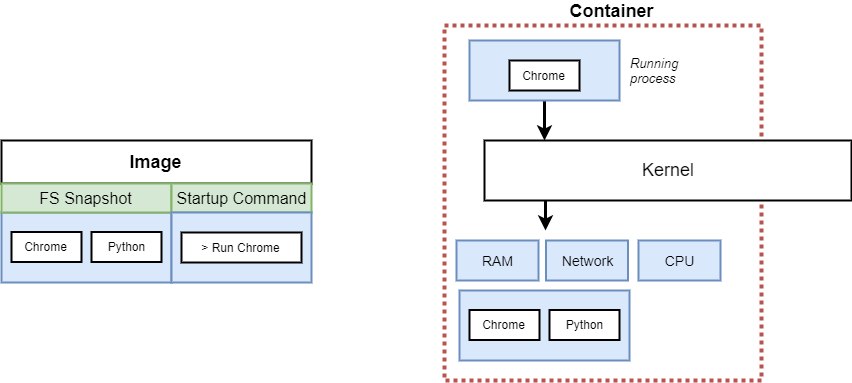

The diagram above was exported from draw.io. Its source (the exported page's mxGraphModel, read from the mxfile embedded in the PNG):
<mxGraphModel dx="1408" dy="731" grid="1" gridSize="10" guides="1" tooltips="1" connect="1" arrows="1" fold="1" page="1" pageScale="1" pageWidth="3300" pageHeight="4681" background="#ffffff" math="0" shadow="0">
  <root>
    <mxCell id="0" />
    <mxCell id="1" parent="0" />
    <mxCell id="2" value="" style="rounded=0;whiteSpace=wrap;html=1;strokeWidth=4;fontSize=18;align=center;fillColor=none;dashed=1;dashPattern=1 1;strokeColor=#b85450;" parent="1" vertex="1">
      <mxGeometry x="593" y="155" width="317" height="355" as="geometry" />
    </mxCell>
    <mxCell id="3" style="edgeStyle=orthogonalEdgeStyle;rounded=0;html=1;exitX=0.5;exitY=1;jettySize=auto;orthogonalLoop=1;strokeWidth=3;fontSize=18;" parent="1" source="4" edge="1">
      <mxGeometry relative="1" as="geometry">
        <mxPoint x="693" y="270" as="targetPoint" />
      </mxGeometry>
    </mxCell>
    <mxCell id="4" value="" style="rounded=0;whiteSpace=wrap;html=1;strokeWidth=2;fontSize=24;align=center;fillColor=#dae8fc;strokeColor=#6c8ebf;" parent="1" vertex="1">
      <mxGeometry x="618" y="170" width="150" height="60" as="geometry" />
    </mxCell>
    <mxCell id="6" value="Container" style="text;html=1;strokeColor=none;fillColor=none;align=center;verticalAlign=middle;whiteSpace=wrap;rounded=0;dashed=1;dashPattern=1 1;fontSize=18;fontStyle=1" parent="1" vertex="1">
      <mxGeometry x="740" y="130" width="40" height="20" as="geometry" />
    </mxCell>
    <mxCell id="8" value="Network" style="rounded=0;whiteSpace=wrap;html=1;strokeWidth=2;fontSize=14;align=center;fillColor=#dae8fc;strokeColor=#6c8ebf;" parent="1" vertex="1">
      <mxGeometry x="694.5" y="370" width="82" height="40" as="geometry" />
    </mxCell>
    <mxCell id="9" value="Kernel" style="rounded=0;whiteSpace=wrap;html=1;strokeWidth=2;fillColor=#ffffff;fontSize=18;align=center;strokeColor=#000000;" parent="1" vertex="1">
      <mxGeometry x="633" y="270" width="367" height="60" as="geometry" />
    </mxCell>
    <mxCell id="10" value="RAM" style="rounded=0;whiteSpace=wrap;html=1;strokeWidth=2;fontSize=14;align=center;fillColor=#dae8fc;strokeColor=#6c8ebf;" parent="1" vertex="1">
      <mxGeometry x="605" y="370" width="82" height="40" as="geometry" />
    </mxCell>
    <mxCell id="11" value="CPU" style="rounded=0;whiteSpace=wrap;html=1;strokeWidth=2;fontSize=14;align=center;fillColor=#dae8fc;strokeColor=#6c8ebf;" parent="1" vertex="1">
      <mxGeometry x="787" y="370" width="82" height="40" as="geometry" />
    </mxCell>
    <mxCell id="14" style="edgeStyle=orthogonalEdgeStyle;rounded=0;html=1;exitX=0.5;exitY=1;jettySize=auto;orthogonalLoop=1;strokeWidth=3;fontSize=18;" parent="1" edge="1">
      <mxGeometry relative="1" as="geometry">
        <mxPoint x="694" y="330" as="sourcePoint" />
        <mxPoint x="694" y="360" as="targetPoint" />
      </mxGeometry>
    </mxCell>
    <mxCell id="16" value="" style="rounded=0;whiteSpace=wrap;html=1;strokeWidth=2;fontSize=14;align=center;fillColor=#dae8fc;strokeColor=#6c8ebf;" parent="1" vertex="1">
      <mxGeometry x="150" y="342" width="170" height="70" as="geometry" />
    </mxCell>
    <mxCell id="17" value="Image" style="rounded=0;whiteSpace=wrap;html=1;strokeWidth=2;fontSize=18;align=center;fillColor=#ffffff;strokeColor=#000000;fontStyle=1" parent="1" vertex="1">
      <mxGeometry x="150" y="270" width="310" height="43" as="geometry" />
    </mxCell>
    <mxCell id="19" value="Chrome" style="rounded=0;whiteSpace=wrap;html=1;strokeWidth=2;fontSize=12;align=center;" parent="1" vertex="1">
      <mxGeometry x="160" y="361.5" width="70" height="30" as="geometry" />
    </mxCell>
    <mxCell id="20" value="Python" style="rounded=0;whiteSpace=wrap;html=1;strokeWidth=2;fontSize=12;align=center;" parent="1" vertex="1">
      <mxGeometry x="240" y="361.5" width="70" height="30" as="geometry" />
    </mxCell>
    <mxCell id="21" value="FS Snapshot" style="rounded=0;whiteSpace=wrap;html=1;strokeWidth=2;fontSize=16;align=center;fillColor=#d5e8d4;strokeColor=#82b366;fontStyle=0" parent="1" vertex="1">
      <mxGeometry x="150" y="313" width="170" height="29" as="geometry" />
    </mxCell>
    <mxCell id="22" value="Startup Command" style="rounded=0;whiteSpace=wrap;html=1;strokeWidth=2;fontSize=16;align=center;fillColor=#d5e8d4;strokeColor=#82b366;fontStyle=0" parent="1" vertex="1">
      <mxGeometry x="320" y="313" width="140" height="29" as="geometry" />
    </mxCell>
    <mxCell id="23" value="" style="rounded=0;whiteSpace=wrap;html=1;strokeWidth=2;fontSize=14;align=center;fillColor=#dae8fc;strokeColor=#6c8ebf;" parent="1" vertex="1">
      <mxGeometry x="320" y="342" width="140" height="70" as="geometry" />
    </mxCell>
    <mxCell id="24" value="&amp;gt; Run Chrome" style="rounded=0;whiteSpace=wrap;html=1;strokeWidth=2;fontSize=12;align=center;" parent="1" vertex="1">
      <mxGeometry x="330" y="362" width="120" height="30" as="geometry" />
    </mxCell>
    <mxCell id="25" value="Running process" style="text;html=1;strokeColor=none;fillColor=none;align=left;verticalAlign=middle;whiteSpace=wrap;rounded=0;fontSize=13;fontStyle=2" parent="1" vertex="1">
      <mxGeometry x="777" y="190" width="40" height="20" as="geometry" />
    </mxCell>
    <mxCell id="26" value="" style="rounded=0;whiteSpace=wrap;html=1;strokeWidth=2;fontSize=14;align=center;fillColor=#dae8fc;strokeColor=#6c8ebf;" parent="1" vertex="1">
      <mxGeometry x="608" y="420" width="170" height="70" as="geometry" />
    </mxCell>
    <mxCell id="27" value="Chrome" style="rounded=0;whiteSpace=wrap;html=1;strokeWidth=2;fontSize=12;align=center;" parent="1" vertex="1">
      <mxGeometry x="618" y="439.5" width="70" height="30" as="geometry" />
    </mxCell>
    <mxCell id="28" value="Python" style="rounded=0;whiteSpace=wrap;html=1;strokeWidth=2;fontSize=12;align=center;" parent="1" vertex="1">
      <mxGeometry x="698" y="439.5" width="70" height="30" as="geometry" />
    </mxCell>
    <mxCell id="29" value="Chrome" style="rounded=0;whiteSpace=wrap;html=1;strokeWidth=2;fontSize=12;align=center;" parent="1" vertex="1">
      <mxGeometry x="658" y="190" width="70" height="30" as="geometry" />
    </mxCell>
  </root>
</mxGraphModel>